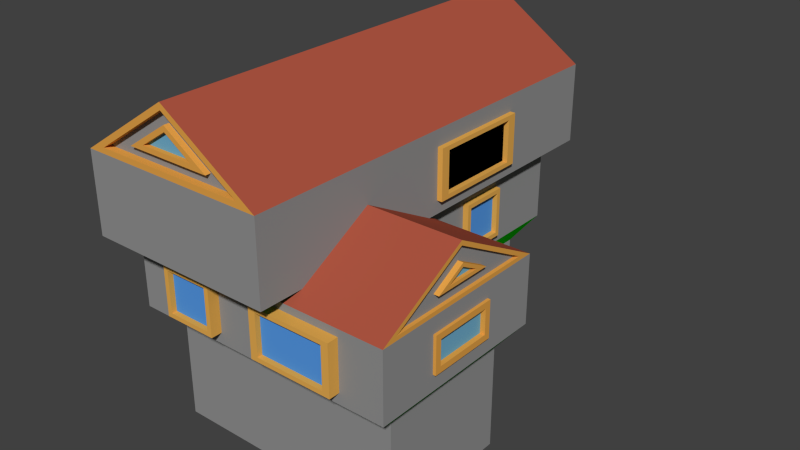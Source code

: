 # Source: Haus_oberschicht1.blend  (saved by Blender 2.74.0; exported with 4.5.12 LTS)
import bpy
from mathutils import Matrix  # noqa: F401  (used for matrix-valued properties, if any)

bpy.ops.wm.read_factory_settings(use_empty=True)
scene = bpy.context.scene
scene.name = 'Scene'

# ---- collections
col_collection_1 = bpy.data.collections.new('Collection 1'); scene.collection.children.link(col_collection_1)

# ---- materials (node trees are filled in below, after node groups)
mat_material = bpy.data.materials.new('Material')
mat_material.alpha_threshold = 0.0
mat_material.use_transparent_shadow = False
mat_material.diffuse_color = (0.002919, 0.4672, 0.0, 1.0)
mat_material.roughness = 0.5
mat_material.specular_intensity = 0.0
mat_material.line_color = (0.0, 0.0, 0.0, 1.0)
mat_material_001 = bpy.data.materials.new('Material.001')
mat_material_001.alpha_threshold = 0.0
mat_material_001.use_transparent_shadow = False
mat_material_001.diffuse_color = (0.2883, 0.2883, 0.2883, 1.0)
mat_material_001.roughness = 0.5
mat_material_002 = bpy.data.materials.new('Material.002')
mat_material_002.alpha_threshold = 0.0
mat_material_002.use_transparent_shadow = False
mat_material_002.diffuse_color = (0.4292, 0.09274, 0.05394, 1.0)
mat_material_002.roughness = 0.5
mat_material_002.specular_intensity = 0.0
mat_material_003 = bpy.data.materials.new('Material.003')
mat_material_003.alpha_threshold = 0.0
mat_material_003.use_transparent_shadow = False
mat_material_003.diffuse_color = (0.8, 0.3742, 0.06817, 1.0)
mat_material_003.roughness = 0.5
mat_material_003.specular_intensity = 0.0
mat_material_004 = bpy.data.materials.new('Material.004')
mat_material_004.alpha_threshold = 0.0
mat_material_004.use_transparent_shadow = False
mat_material_004.diffuse_color = (0.1648, 0.4288, 0.6267, 1.0)
mat_material_004.roughness = 0.5
mat_material_004.specular_intensity = 1.0
mat_material_005 = bpy.data.materials.new('Material.005')
mat_material_005.alpha_threshold = 0.0
mat_material_005.use_transparent_shadow = False
mat_material_005.diffuse_color = (0.2266, 0.1019, 0.01529, 1.0)
mat_material_005.roughness = 0.5
mat_material_005.specular_intensity = 0.0
mat_material_006 = bpy.data.materials.new('Material.006')
mat_material_006.alpha_threshold = 0.0
mat_material_006.use_transparent_shadow = False
mat_material_006.diffuse_color = (0.4869, 0.3899, 0.02946, 1.0)
mat_material_006.roughness = 0.5
mat_material_006.specular_intensity = 0.0
mat_material_007 = bpy.data.materials.new('Material.007')
mat_material_007.alpha_threshold = 0.0
mat_material_007.use_transparent_shadow = False
mat_material_007.diffuse_color = (1.0, 1.0, 1.0, 1.0)
mat_material_007.roughness = 0.5
mat_material_007.specular_intensity = 0.0
mat_material_008 = bpy.data.materials.new('Material.008')
mat_material_008.alpha_threshold = 0.0
mat_material_008.use_transparent_shadow = False
mat_material_008.diffuse_color = (0.8, 0.4168, 0.08301, 1.0)
mat_material_008.roughness = 0.5
mat_material_008.specular_intensity = 0.0
mat_material_009 = bpy.data.materials.new('Material.009')
mat_material_009.alpha_threshold = 0.0
mat_material_009.use_transparent_shadow = False
mat_material_009.diffuse_color = (0.09252, 0.3212, 0.8, 1.0)
mat_material_009.roughness = 0.5
mat_material_009.specular_intensity = 1.0

# ---- material node trees

# ---- world
world_world = bpy.data.worlds.new('World'); scene.world = world_world
world_world.color = (0.05088, 0.05088, 0.05088)
world_world.use_sun_shadow = False
world_world.sun_shadow_jitter_overblur = 0.0
world_world.cycles.sampling_method = 'MANUAL'
world_world.cycles.sample_map_resolution = 256

# ---- meshes
me_cube = bpy.data.meshes.new('Cube')
me_cube.from_pydata([(0.2702, 2.369, 2.065), (0.2702, 2.369, 2.797), (-0.5361, 2.369, 2.065), (-0.5361, 2.369, 2.797), (0.2702, 2.552, 2.065), (0.2702, 2.552, 2.797), (-0.5361, 2.552, 2.065), (-0.5361, 2.552, 2.797), (-0.4662, 2.552, 2.733), (-0.4662, 2.552, 2.128), (0.2002, 2.552, 2.733), (0.2002, 2.552, 2.128), (-0.4662, 2.474, 2.733), (-0.4662, 2.474, 2.128), (0.2002, 2.474, 2.733), (0.2002, 2.474, 2.128), (1.221, -0.6999, 2.065), (1.221, -0.6999, 2.797), (1.221, 0.8602, 2.065), (1.221, 0.8602, 2.797), (1.404, -0.6999, 2.065), (1.404, -0.6999, 2.797), (1.404, 0.8602, 2.065), (1.404, 0.8602, 2.797), (1.404, 0.7248, 2.733), (1.404, 0.7248, 2.128), (1.404, -0.5645, 2.733), (1.404, -0.5645, 2.128), (1.326, 0.7248, 2.733), (1.326, 0.7248, 2.128), (1.326, -0.5645, 2.733), (1.326, -0.5645, 2.128), (-0.9471, 0.253, -0.5573), (-0.9471, 0.253, 0.175), (-0.9471, -0.649, -0.5573), (-0.9471, -0.649, 0.175), (-1.13, 0.253, -0.5573), (-1.13, 0.253, 0.175), (-1.13, -0.649, -0.5573), (-1.13, -0.649, 0.175), (-1.13, -0.5707, 0.1114), (-1.13, -0.5707, -0.4938), (-1.13, 0.1747, 0.1114), (-1.13, 0.1747, -0.4938), (-1.052, -0.5707, 0.1114), (-1.052, -0.5707, -0.4938), (-1.052, 0.1747, 0.1114), (-1.052, 0.1747, -0.4938), (-0.6553, -3.337, 0.9114), (-0.6553, -3.337, 1.644), (0.1325, -3.337, 0.9114), (0.1325, -3.337, 1.644), (-0.6553, -3.52, 0.9114), (-0.6553, -3.52, 1.644), (0.1325, -3.52, 0.9114), (0.1325, -3.52, 1.644), (0.06415, -3.52, 1.58), (0.06415, -3.52, 0.975), (-0.5869, -3.52, 1.58), (-0.5869, -3.52, 0.975), (0.06415, -3.442, 1.58), (0.06415, -3.442, 0.975), (-0.5869, -3.442, 1.58), (-0.5869, -3.442, 0.975), (0.8185, -3.337, 0.9114), (0.8185, -3.337, 1.644), (2.058, -3.337, 0.9114), (2.058, -3.337, 1.644), (0.8185, -3.52, 0.9114), (0.8185, -3.52, 1.644), (2.058, -3.52, 0.9114), (2.058, -3.52, 1.644), (1.951, -3.52, 1.58), (1.951, -3.52, 0.975), (0.9261, -3.52, 1.58), (0.9261, -3.52, 0.975), (1.951, -3.442, 1.58), (1.951, -3.442, 0.975), (0.9261, -3.442, 1.58), (0.9261, -3.442, 0.975), (-1.175, -1.42, 0.9114), (-1.175, -1.42, 1.644), (-1.175, -2.703, 0.9114), (-1.175, -2.703, 1.644), (-1.358, -1.42, 0.9114), (-1.358, -1.42, 1.644), (-1.358, -2.703, 0.9114), (-1.358, -2.703, 1.644), (-1.358, -2.592, 1.58), (-1.358, -2.592, 0.975), (-1.358, -1.532, 1.58), (-1.358, -1.532, 0.975), (-1.28, -2.592, 1.58), (-1.28, -2.592, 0.975), (-1.28, -1.532, 1.58), (-1.28, -1.532, 0.975), (-1.175, 1.166, 0.9114), (-1.175, 1.166, 1.644), (-1.175, -0.1759, 0.9114), (-1.175, -0.1759, 1.644), (-1.358, 1.166, 0.9114), (-1.358, 1.166, 1.644), (-1.358, -0.1759, 0.9114), (-1.358, -0.1759, 1.644), (-1.358, -0.05943, 1.58), (-1.358, -0.05943, 0.975), (-1.358, 1.05, 1.58), (-1.358, 1.05, 0.975), (-1.28, -0.05943, 1.58), (-1.28, -0.05943, 0.975), (-1.28, 1.05, 1.58), (-1.28, 1.05, 0.975), (1.037, 0.129, 0.9114), (1.037, 0.129, 1.644), (1.037, 0.8613, 0.9114), (1.037, 0.8613, 1.644), (1.22, 0.129, 0.9114), (1.22, 0.129, 1.644), (1.22, 0.8613, 0.9114), (1.22, 0.8613, 1.644), (1.22, 0.7977, 1.58), (1.22, 0.7977, 0.975), (1.22, 0.1926, 1.58), (1.22, 0.1926, 0.975), (1.142, 0.7977, 1.58), (1.142, 0.7977, 0.975), (1.142, 0.1926, 1.58), (1.142, 0.1926, 0.975), (1.076, 0.01289, 0.2008), (1.076, 0.01289, -1.03), (1.076, 1.013, 0.2008), (1.076, 1.013, -1.03), (1.076, 0.01289, -0.4144), (1.076, 0.3432, -0.5621), (1.076, 0.2629, 0.2008), (1.076, 0.2503, -0.5621), (1.076, 0.3432, -0.4705), (1.076, 0.2503, -0.4705), (1.161, 0.3432, -0.5621), (1.161, 0.2503, -0.5621), (1.161, 0.3432, -0.4705), (1.161, 0.2503, -0.4705), (0.9728, -0.125, -1.026), (0.9728, 0.125, -1.026), (0.9728, 0.125, 0.138), (1.223, -0.125, -1.026), (1.223, 0.125, -1.026), (1.223, 0.125, 0.138), (0.9728, -0.125, 0.2631), (1.223, -0.125, 0.2631), (0.9728, 0.875, 0.138), (1.223, 0.875, 0.138), (0.9728, 1.125, 0.2631), (1.223, 1.125, 0.2631), (0.9728, 0.875, -1.026), (1.223, 0.875, -1.026), (0.9728, 1.125, -1.026), (1.223, 1.125, -1.026), (1.0, 1.5, -1.0), (-1.0, -3.0, -1.0), (-1.0, 1.5, -1.0), (1.0, 1.5, 0.5), (-1.0, -3.0, 0.5), (-1.0, 1.5, 0.5), (1.0, -1.0, -1.0), (1.0, -1.0, 0.5), (2.5, -1.0, -1.0), (2.5, -3.0, -1.0), (2.5, -3.0, 0.5), (2.5, -1.0, 0.5), (1.131, -0.6255, 0.75), (1.131, 2.005, 0.75), (-1.254, 2.005, 0.75), (-1.254, -3.36, 0.75), (2.7, -0.6255, 0.75), (2.7, -3.36, 0.75), (1.131, -0.6255, 1.75), (1.131, -3.36, 1.75), (1.131, 2.005, 1.75), (-1.254, 2.005, 1.75), (-1.254, -3.36, 1.75), (1.131, -3.36, 2.75), (1.131, -2.017, 2.5), (2.7, -2.017, 2.5), (1.131, 2.005, 2.75), (-1.254, 2.005, 2.75), (-1.254, -3.36, 2.75), (1.326, -3.783, 1.871), (1.326, 2.46, 1.871), (-1.449, 2.46, 1.871), (-1.449, -3.783, 1.871), (1.326, 2.46, 3.034), (-1.449, 2.46, 3.034), (1.326, -3.783, 3.034), (-1.449, -3.783, 3.034), (-0.0614, 2.46, 3.951), (-0.0614, -3.783, 3.951), (1.059, -3.783, 3.114), (-1.182, -3.783, 3.114), (-0.0614, -3.783, 3.855), (1.072, 2.46, 3.111), (-1.195, 2.46, 3.111), (-0.0614, 2.46, 3.859), (1.072, 2.389, 3.111), (-1.195, 2.389, 3.111), (-0.0614, 2.389, 3.859), (1.059, -3.678, 3.114), (-1.182, -3.678, 3.114), (-0.0614, -3.678, 3.855), (2.7, -2.502, 0.9815), (2.7, -2.502, 1.518), (2.7, -1.484, 0.9815), (2.7, -1.484, 1.518), (2.742, -2.502, 0.9815), (2.742, -2.502, 1.518), (2.742, -1.484, 0.9815), (2.742, -1.484, 1.518), (2.742, -2.414, 1.069), (2.742, -2.414, 1.431), (2.742, -1.572, 1.069), (2.742, -1.572, 1.431), (2.672, -2.414, 1.069), (2.672, -2.414, 1.431), (2.672, -1.572, 1.069), (2.672, -1.572, 1.431), (2.724, -1.569, 1.988), (2.724, -2.446, 1.988), (2.724, -2.015, 2.229), (2.724, -1.761, 2.037), (2.724, -2.259, 2.037), (2.724, -2.014, 2.173), (2.672, -1.761, 2.037), (2.672, -2.259, 2.037), (2.672, -2.014, 2.173), (0.568, -3.678, 3.262), (-0.6908, -3.678, 3.262), (-0.0614, -3.678, 3.678), (0.568, -3.759, 3.262), (-0.6908, -3.759, 3.262), (-0.0614, -3.759, 3.678), (0.3396, -3.759, 3.331), (-0.4624, -3.759, 3.331), (-0.0614, -3.759, 3.595), (0.3396, -3.696, 3.331), (-0.4624, -3.696, 3.331), (-0.0614, -3.696, 3.595), (0.5318, 2.389, 3.273), (-0.6546, 2.389, 3.273), (-0.0614, 2.389, 3.665), (0.5318, 2.479, 3.273), (-0.6546, 2.479, 3.273), (-0.0614, 2.479, 3.665), (0.2817, 2.479, 3.348), (-0.4045, 2.479, 3.348), (-0.0614, 2.479, 3.575), (0.2817, 2.445, 3.348), (-0.4045, 2.445, 3.348), (-0.0614, 2.445, 3.575), (2.7, -0.6255, 1.75), (2.7, -3.36, 1.75), (2.7, -0.8583, 1.809), (2.7, -3.135, 1.809), (2.7, -2.016, 2.433), (2.647, -1.569, 1.988), (2.647, -2.446, 1.988), (2.647, -2.015, 2.229), (2.647, -0.8583, 1.809), (2.647, -3.135, 1.809), (2.647, -2.016, 2.433)], [], [(3, 2, 0), (7, 6, 2), (11, 9, 13), (1, 0, 4), (2, 6, 4), (7, 3, 1), (8, 9, 6), (10, 5, 4), (14, 15, 13), (11, 15, 14), (10, 14, 12), (8, 12, 13), (19, 18, 16), (23, 22, 18), (25, 29, 31), (17, 16, 20), (18, 22, 20), (23, 19, 17), (26, 24, 23), (162, 163, 160), (27, 20, 22), (30, 31, 29), (27, 31, 30), (26, 30, 28), (24, 28, 29), (35, 34, 32), (39, 38, 34), (41, 45, 47), (33, 32, 36), (34, 38, 36), (39, 35, 33), (37, 40, 39), (235, 234, 206), (43, 36, 38), (46, 47, 45), (43, 47, 46), (42, 46, 44), (40, 44, 45), (51, 50, 48), (55, 54, 50), (57, 61, 63), (49, 48, 52), (48, 50, 54), (55, 51, 49), (229, 230, 227), (58, 56, 55), (59, 52, 54), (62, 63, 61), (59, 63, 62), (58, 62, 60), (56, 60, 61), (67, 66, 64), (71, 70, 66), (73, 77, 79), (65, 64, 68), (64, 66, 70), (71, 67, 65), (75, 74, 68), (163, 162, 173), (78, 79, 77), (75, 79, 78), (74, 78, 76), (72, 76, 77), (83, 82, 80), (87, 86, 82), (91, 89, 93), (81, 80, 84), (82, 86, 84), (87, 83, 81), (91, 90, 84), (72, 73, 71), (94, 95, 93), (91, 95, 94), (90, 94, 92), (88, 92, 93), (99, 98, 96), (103, 102, 98), (105, 109, 111), (97, 96, 100), (98, 102, 100), (101, 103, 99), (201, 202, 195), (88, 89, 87), (110, 111, 109), (107, 111, 110), (106, 110, 108), (104, 108, 109), (115, 114, 112), (119, 118, 114), (121, 125, 127), (113, 112, 116), (114, 118, 116), (119, 115, 113), (132, 137, 134), (126, 127, 125), (123, 127, 126), (122, 126, 124), (120, 124, 125), (135, 139, 141), (123, 122, 116), (173, 180, 179), (187, 176, 188), (139, 138, 140), (137, 141, 140), (136, 140, 138), (133, 138, 139), (147, 146, 143), (148, 152, 150), (185, 186, 181), (143, 146, 145), (153, 152, 148), (144, 150, 151), (149, 148, 142), (151, 153, 149), (154, 156, 157), (150, 154, 155), (157, 156, 152), (169, 174, 175), (165, 169, 166), (184, 181, 193), (158, 160, 163), (161, 165, 164), (169, 165, 170), (169, 168, 167), (248, 246, 205), (107, 106, 100), (212, 216, 215), (162, 168, 175), (253, 254, 251), (161, 171, 170), (163, 172, 171), (188, 191, 193), (171, 178, 176), (172, 179, 178), (186, 194, 193), (184, 191, 192), (176, 177, 182), (179, 180, 190), (185, 192, 194), (187, 193, 194), (189, 192, 191), (104, 105, 103), (190, 194, 192), (177, 187, 190), (178, 179, 189), (167, 168, 162), (202, 205, 203), (199, 208, 207), (198, 197, 193), (265, 264, 226), (211, 174, 258), (164, 166, 167), (200, 191, 195), (248, 251, 249), (201, 204, 205), (200, 203, 204), (236, 239, 238), (197, 206, 208), (198, 207, 206), (262, 260, 183), (220, 224, 223), (210, 214, 216), (209, 211, 215), (209, 213, 214), (217, 214, 213), (242, 241, 239), (209, 210, 259), (219, 215, 216), (223, 224, 222), (220, 218, 222), (219, 223, 221), (217, 221, 222), (120, 121, 119), (230, 233, 231), (228, 225, 227), (232, 231, 233), (229, 232, 233), (228, 231, 232), (195, 196, 194), (234, 236, 208), (241, 242, 245), (236, 234, 237), (234, 235, 238), (240, 237, 238), (176, 182, 183), (243, 244, 245), (240, 243, 245), (241, 244, 243), (247, 204, 203), (173, 175, 177), (254, 257, 255), (247, 250, 251), (246, 249, 250), (191, 193, 196), (252, 249, 251), (256, 255, 257), (253, 256, 257), (253, 252, 255), (225, 263, 265), (131, 136, 133), (260, 261, 259), (268, 267, 264), (259, 183, 182), (261, 260, 266), (261, 267, 268), (262, 268, 266), (174, 170, 176), (263, 264, 267), (199, 198, 196), (226, 264, 263), (1, 3, 0), (3, 7, 2), (15, 11, 13), (5, 1, 4), (0, 2, 4), (5, 7, 1), (7, 5, 10), (11, 4, 6), (7, 10, 8), (9, 11, 6), (6, 7, 8), (11, 10, 4), (12, 14, 13), (10, 11, 14), (8, 10, 12), (9, 8, 13), (17, 19, 16), (19, 23, 18), (27, 25, 31), (21, 17, 20), (16, 18, 20), (21, 23, 17), (20, 27, 26), (25, 22, 23), (21, 20, 26), (24, 25, 23), (23, 21, 26), (159, 162, 160), (25, 27, 22), (28, 30, 29), (26, 27, 30), (24, 26, 28), (25, 24, 29), (33, 35, 32), (35, 39, 34), (43, 41, 47), (37, 33, 36), (32, 34, 36), (37, 39, 33), (36, 43, 42), (41, 38, 39), (37, 36, 42), (40, 41, 39), (40, 37, 42), (235, 208, 236), (235, 206, 207), (207, 208, 235), (41, 43, 38), (44, 46, 45), (42, 43, 46), (40, 42, 44), (41, 40, 45), (49, 51, 48), (51, 55, 50), (59, 57, 63), (53, 49, 52), (52, 48, 54), (53, 55, 49), (226, 228, 229), (229, 227, 226), (226, 225, 228), (53, 52, 59), (57, 54, 55), (53, 59, 58), (56, 57, 55), (55, 53, 58), (57, 59, 54), (60, 62, 61), (58, 59, 62), (56, 58, 60), (57, 56, 61), (65, 67, 64), (67, 71, 66), (75, 73, 79), (69, 65, 68), (68, 64, 70), (69, 71, 65), (75, 70, 73), (74, 69, 68), (68, 70, 75), (172, 163, 173), (76, 78, 77), (74, 75, 78), (72, 74, 76), (73, 72, 77), (81, 83, 80), (83, 87, 82), (95, 91, 93), (85, 81, 84), (80, 82, 84), (85, 87, 81), (91, 86, 89), (90, 85, 84), (84, 86, 91), (71, 69, 74), (73, 70, 71), (71, 74, 72), (92, 94, 93), (90, 91, 94), (88, 90, 92), (89, 88, 93), (97, 99, 96), (99, 103, 98), (107, 105, 111), (101, 97, 100), (96, 98, 100), (97, 101, 99), (191, 200, 201), (201, 195, 192), (192, 191, 201), (88, 85, 90), (89, 86, 87), (87, 85, 88), (108, 110, 109), (106, 107, 110), (104, 106, 108), (105, 104, 109), (113, 115, 112), (115, 119, 114), (123, 121, 127), (117, 113, 116), (112, 114, 116), (117, 119, 113), (134, 128, 132), (132, 135, 137), (124, 126, 125), (122, 123, 126), (120, 122, 124), (121, 120, 125), (137, 135, 141), (116, 118, 121), (122, 117, 116), (116, 121, 123), (172, 173, 179), (176, 187, 177), (176, 178, 188), (141, 139, 140), (136, 137, 140), (133, 136, 138), (135, 133, 139), (144, 147, 143), (144, 143, 142), (156, 154, 150), (144, 142, 148), (152, 156, 150), (150, 144, 148), (184, 185, 181), (142, 143, 145), (149, 153, 148), (147, 144, 151), (145, 149, 142), (145, 146, 147), (151, 155, 157), (149, 145, 147), (151, 157, 153), (149, 147, 151), (155, 154, 157), (151, 150, 155), (153, 157, 152), (168, 169, 175), (164, 165, 166), (191, 184, 193), (161, 158, 163), (158, 161, 164), (174, 169, 170), (166, 169, 167), (205, 247, 248), (246, 203, 205), (205, 204, 247), (107, 102, 105), (106, 101, 100), (100, 102, 107), (211, 212, 215), (173, 162, 175), (250, 252, 253), (253, 251, 250), (250, 249, 252), (165, 161, 170), (161, 163, 171), (187, 188, 193), (170, 171, 176), (171, 172, 178), (181, 186, 193), (185, 184, 192), (189, 179, 190), (186, 185, 194), (190, 187, 194), (188, 189, 191), (103, 101, 106), (105, 102, 103), (103, 106, 104), (189, 190, 192), (180, 177, 190), (188, 178, 189), (159, 167, 162), (200, 202, 203), (198, 199, 207), (194, 198, 193), (227, 265, 226), (212, 211, 258), (164, 160, 158), (164, 167, 159), (159, 160, 164), (202, 200, 195), (246, 248, 249), (202, 201, 205), (201, 200, 204), (235, 236, 238), (199, 197, 208), (197, 198, 206), (183, 261, 262), (260, 258, 183), (183, 259, 261), (219, 220, 223), (212, 210, 216), (213, 209, 215), (210, 209, 214), (215, 219, 217), (218, 220, 216), (213, 215, 217), (218, 216, 214), (214, 217, 218), (239, 240, 242), (241, 238, 239), (239, 237, 240), (175, 174, 211), (212, 258, 259), (175, 211, 209), (210, 212, 259), (259, 175, 209), (220, 219, 216), (221, 223, 222), (224, 220, 222), (217, 219, 221), (218, 217, 222), (119, 117, 122), (121, 118, 119), (119, 122, 120), (228, 230, 231), (230, 228, 227), (230, 229, 233), (229, 228, 232), (192, 195, 194), (206, 234, 208), (244, 241, 245), (239, 236, 237), (237, 234, 238), (241, 240, 238), (258, 176, 183), (242, 240, 245), (240, 241, 243), (246, 247, 203), (177, 180, 173), (175, 259, 177), (252, 254, 255), (248, 247, 251), (247, 246, 250), (195, 191, 196), (254, 252, 251), (254, 253, 257), (256, 253, 255), (227, 225, 265), (136, 131, 130), (135, 132, 129), (134, 137, 136), (133, 135, 129), (130, 134, 136), (133, 129, 131), (258, 260, 259), (268, 263, 266), (268, 264, 265), (265, 263, 268), (177, 259, 182), (267, 261, 266), (262, 261, 268), (260, 262, 266), (258, 174, 176), (266, 263, 267), (196, 197, 199), (198, 194, 196), (196, 193, 197), (225, 226, 263)])
me_cube.polygons.foreach_set('material_index', [8, 8, 8, 8, 8, 8, 8, 8, 9, 8, 8, 8, 8, 8, 8, 8, 8, 8, 8, 1, 8, 9, 8, 8, 8, 8, 8, 8, 8, 8, 8, 8, 1, 8, 9, 8, 8, 8, 8, 8, 8, 8, 8, 8, 3, 8, 8, 9, 8, 8, 8, 8, 8, 8, 8, 8, 8, 8, 0, 9, 8, 8, 8, 8, 8, 8, 8, 8, 8, 8, 8, 9, 8, 8, 8, 8, 8, 8, 8, 8, 8, 3, 8, 9, 8, 8, 8, 8, 8, 8, 8, 8, 8, 5, 9, 8, 8, 8, 6, 8, 1, 0, 6, 6, 6, 6, 7, 7, 1, 7, 7, 7, 7, 7, 7, 7, 7, 0, 1, 1, 1, 1, 0, 1, 1, 8, 3, 0, 3, 0, 0, 1, 1, 1, 1, 1, 1, 0, 1, 1, 1, 8, 1, 0, 0, 1, 3, 3, 3, 3, 1, 1, 3, 3, 3, 3, 3, 3, 3, 3, 3, 3, 3, 3, 3, 3, 1, 3, 4, 3, 3, 3, 8, 3, 3, 4, 3, 3, 2, 1, 3, 3, 3, 3, 2, 4, 3, 3, 1, 1, 3, 3, 3, 2, 3, 4, 1, 3, 3, 5, 3, 1, 2, 3, 3, 3, 1, 1, 3, 3, 8, 8, 8, 8, 8, 8, 8, 8, 8, 8, 8, 8, 9, 8, 8, 8, 8, 8, 8, 8, 8, 8, 8, 8, 8, 8, 8, 1, 8, 9, 8, 8, 8, 8, 8, 8, 8, 8, 8, 8, 8, 8, 8, 8, 1, 1, 1, 8, 9, 8, 8, 8, 8, 8, 8, 8, 8, 8, 3, 3, 3, 8, 8, 8, 8, 8, 8, 9, 8, 8, 8, 8, 8, 8, 8, 8, 8, 8, 8, 8, 0, 9, 8, 8, 8, 8, 8, 8, 8, 8, 8, 8, 8, 8, 8, 8, 8, 9, 8, 8, 8, 8, 8, 8, 8, 8, 8, 3, 3, 3, 8, 8, 8, 9, 8, 8, 8, 8, 8, 8, 8, 8, 8, 5, 5, 9, 8, 8, 8, 6, 8, 8, 8, 1, 0, 0, 6, 6, 6, 6, 7, 7, 7, 7, 7, 7, 1, 7, 7, 7, 7, 7, 7, 7, 7, 7, 7, 7, 7, 0, 1, 1, 1, 1, 0, 1, 1, 1, 1, 8, 8, 8, 3, 0, 3, 3, 3, 0, 0, 1, 1, 1, 1, 1, 0, 1, 1, 1, 8, 8, 8, 1, 0, 0, 1, 3, 3, 3, 3, 1, 1, 1, 1, 3, 3, 3, 3, 3, 3, 3, 3, 3, 3, 3, 3, 3, 3, 3, 3, 3, 3, 3, 3, 3, 3, 1, 1, 1, 1, 1, 3, 4, 3, 3, 3, 8, 8, 8, 3, 3, 3, 3, 2, 1, 3, 3, 3, 3, 2, 3, 3, 1, 1, 1, 3, 3, 3, 2, 3, 1, 3, 3, 5, 5, 5, 5, 5, 5, 3, 1, 1, 1, 2, 3, 3, 3, 1, 1, 3, 3, 3, 3])
me_cube.materials.append(mat_material)
me_cube.materials.append(mat_material_001)
me_cube.materials.append(mat_material_002)
me_cube.materials.append(mat_material_003)
me_cube.materials.append(mat_material_004)
me_cube.materials.append(mat_material_005)
me_cube.materials.append(mat_material_006)
me_cube.materials.append(mat_material_007)
me_cube.materials.append(mat_material_008)
me_cube.materials.append(mat_material_009)
me_cube.use_remesh_preserve_volume = False
me_cube.use_remesh_preserve_attributes = False
me_cube.use_mirror_vertex_groups = False
me_cube.update()

# ---- objects
ob_cube = bpy.data.objects.new('Cube', me_cube)

# ---- transforms, parenting, visibility, modifiers, constraints
ob_cube.location = (0.0, 0.0, 2.0)
ob_cube.scale = (2.0, 2.0, 2.0)
ob_cube.lock_rotations_4d = False
ob_cube.empty_display_type = 'ARROWS'
ob_cube.lineart.crease_threshold = 0.0

# ---- collection membership
col_collection_1.objects.link(ob_cube)

# ---- scene / render settings (as saved in the file)
scene.frame_start = 1; scene.frame_end = 250; scene.frame_set(1)
scene.render.engine = 'BLENDER_EEVEE_NEXT'
scene.render.resolution_percentage = 50
scene.render.dither_intensity = 0.0
scene.cycles.use_denoising = False
scene.cycles.samples = 10
scene.cycles.sampling_pattern = 'TABULATED_SOBOL'
scene.cycles.light_sampling_threshold = 0.0
scene.cycles.use_adaptive_sampling = False
scene.cycles.use_light_tree = False
scene.cycles.blur_glossy = 0.0
scene.cycles.pixel_filter_type = 'GAUSSIAN'
scene.cycles.sample_clamp_indirect = 0.0
scene.view_settings.view_transform = 'Standard'
bpy.context.view_layer.update()

# ---- added for rendering (the .blend has no active camera and no usable light): camera, sun
cam_auto = bpy.data.cameras.new('AutoCamera')
cam_auto.lens = 50.0
cam_auto.sensor_width = 36.0
cam_auto.clip_end = 1000.0
ob_auto_camera = bpy.data.objects.new('AutoCamera', cam_auto)
scene.collection.objects.link(ob_auto_camera)
ob_auto_camera.location = (18.1009, -21.3994, 18.3669)
ob_auto_camera.rotation_euler = (1.09748, -7.21219e-08, 0.694738)
scene.camera = ob_auto_camera
light_auto_sun = bpy.data.lights.new('AutoSun', 'SUN')
light_auto_sun.energy = 3.0
light_auto_sun.angle = 0.0523599
ob_auto_sun = bpy.data.objects.new('AutoSun', light_auto_sun)
scene.collection.objects.link(ob_auto_sun)
ob_auto_sun.rotation_euler = (0.872665, 0.174533, 0.523599)
bpy.context.view_layer.update()
